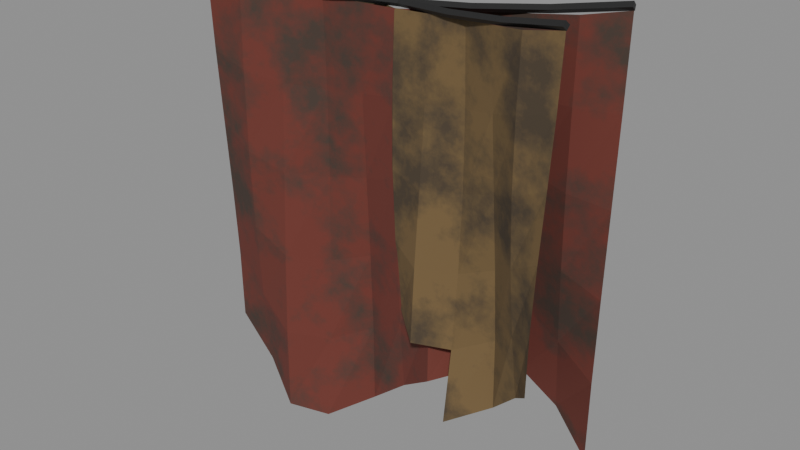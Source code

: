 # Source: cloth_divider.blend  (saved by Blender 5.2.45; exported with 4.5.12 LTS)
import bpy
from mathutils import Matrix  # noqa: F401  (used for matrix-valued properties, if any)

bpy.ops.wm.read_factory_settings(use_empty=True)
scene = bpy.context.scene
scene.name = 'Scene'

# ---- collections
col_coll_clothdivider_red = bpy.data.collections.new('Coll_ClothDivider_Red'); scene.collection.children.link(col_coll_clothdivider_red)
col_coll_clothdivider_ochre = bpy.data.collections.new('Coll_ClothDivider_Ochre'); scene.collection.children.link(col_coll_clothdivider_ochre)

# ---- materials (node trees are filled in below, after node groups)
mat_mat_sattower_int_clothred = bpy.data.materials.new('MAT_SatTower_Int_ClothRed')
mat_mat_sattower_int_clothred.diffuse_color = (0.15, 0.035, 0.025, 1.0)
mat_mat_sattower_int_clothochre = bpy.data.materials.new('MAT_SatTower_Int_ClothOchre')
mat_mat_sattower_int_clothochre.diffuse_color = (0.17, 0.11, 0.045, 1.0)
mat_mat_sattower_int_cable = bpy.data.materials.new('MAT_SatTower_Int_Cable')
mat_mat_sattower_int_cable.diffuse_color = (0.015, 0.015, 0.015, 1.0)

# ---- material node trees
mat_mat_sattower_int_clothred.use_nodes = True; mat_mat_sattower_int_clothred.node_tree.nodes.clear()
_N = mat_mat_sattower_int_clothred.node_tree.nodes; _L = mat_mat_sattower_int_clothred.node_tree.links
n0 = _N.new('ShaderNodeBsdfPrincipled'); n0.name = 'Principled BSDF'; n0.location = (-200, 100)
n0.inputs[2].default_value = 0.95
n0.inputs[10].default_value = 0.005
n1 = _N.new('ShaderNodeOutputMaterial'); n1.name = 'Material Output'; n1.location = (200, 100)
n2 = _N.new('ShaderNodeTexCoord'); n2.name = 'Texture Coordinate'; n2.location = (-900, 0)
n3 = _N.new('ShaderNodeTexNoise'); n3.name = 'Noise Texture'; n3.location = (-700, 0)
n3.width = 160
n3.inputs[2].default_value = 1.4
n3.inputs[3].default_value = 6.0
n3.inputs[4].default_value = 0.65
n4 = _N.new('ShaderNodeValToRGB'); n4.name = 'Color Ramp'; n4.location = (-450, 0)
while len(n4.color_ramp.elements) > 1: n4.color_ramp.elements.remove(n4.color_ramp.elements[-1])
n4.color_ramp.elements[0].position = 0.45; n4.color_ramp.elements[0].color = (0.15, 0.035, 0.025, 1.0)
_e = n4.color_ramp.elements.new(0.62); _e.color = (0.06, 0.04, 0.03, 1.0)
_L.new(n0.outputs[0], n1.inputs[0])
_L.new(n2.outputs[3], n3.inputs[0])
_L.new(n3.outputs[0], n4.inputs[0])
_L.new(n4.outputs[0], n0.inputs[0])
n1.is_active_output = True
mat_mat_sattower_int_clothochre.use_nodes = True; mat_mat_sattower_int_clothochre.node_tree.nodes.clear()
_N = mat_mat_sattower_int_clothochre.node_tree.nodes; _L = mat_mat_sattower_int_clothochre.node_tree.links
n0 = _N.new('ShaderNodeBsdfPrincipled'); n0.name = 'Principled BSDF'; n0.location = (-200, 100)
n0.inputs[2].default_value = 0.95
n0.inputs[10].default_value = 0.005
n1 = _N.new('ShaderNodeOutputMaterial'); n1.name = 'Material Output'; n1.location = (200, 100)
n2 = _N.new('ShaderNodeTexCoord'); n2.name = 'Texture Coordinate'; n2.location = (-900, 0)
n3 = _N.new('ShaderNodeTexNoise'); n3.name = 'Noise Texture'; n3.location = (-700, 0)
n3.width = 160
n3.inputs[2].default_value = 1.4
n3.inputs[3].default_value = 6.0
n3.inputs[4].default_value = 0.65
n4 = _N.new('ShaderNodeValToRGB'); n4.name = 'Color Ramp'; n4.location = (-450, 0)
while len(n4.color_ramp.elements) > 1: n4.color_ramp.elements.remove(n4.color_ramp.elements[-1])
n4.color_ramp.elements[0].position = 0.45; n4.color_ramp.elements[0].color = (0.17, 0.11, 0.045, 1.0)
_e = n4.color_ramp.elements.new(0.62); _e.color = (0.07, 0.05, 0.03, 1.0)
_L.new(n0.outputs[0], n1.inputs[0])
_L.new(n2.outputs[3], n3.inputs[0])
_L.new(n3.outputs[0], n4.inputs[0])
_L.new(n4.outputs[0], n0.inputs[0])
n1.is_active_output = True
mat_mat_sattower_int_cable.use_nodes = True; mat_mat_sattower_int_cable.node_tree.nodes.clear()
_N = mat_mat_sattower_int_cable.node_tree.nodes; _L = mat_mat_sattower_int_cable.node_tree.links
n0 = _N.new('ShaderNodeBsdfPrincipled'); n0.name = 'Principled BSDF'; n0.location = (-200, 100)
n0.inputs[0].default_value = (0.015, 0.015, 0.015, 1.0)
n0.inputs[10].default_value = 0.005
n1 = _N.new('ShaderNodeOutputMaterial'); n1.name = 'Material Output'; n1.location = (200, 100)
_L.new(n0.outputs[0], n1.inputs[0])
n1.is_active_output = True

# ---- meshes
me_mesh_clothdivider_red = bpy.data.meshes.new('Mesh_ClothDivider_Red')
me_mesh_clothdivider_red.from_pydata([(-2.746, -0.5463, 6.75), (-3.051, -0.6558, 6.692), (-3.374, -0.6711, 6.643), (-3.697, -0.6865, 6.604), (-4.002, -0.796, 6.575), (-4.306, -0.9055, 6.555), (-4.629, -0.9208, 6.545), (-4.953, -0.9362, 6.544), (-5.257, -1.046, 6.553), (-5.561, -1.155, 6.572), (-5.885, -1.171, 6.6), (-2.741, -0.5738, 6.094), (-3.047, -0.6737, 6.091), (-3.379, -0.6436, 6.087), (-3.701, -0.6685, 6.059), (-3.996, -0.8235, 6.004), (-4.303, -0.9234, 5.932), (-4.635, -0.8933, 5.868), (-4.956, -0.9182, 5.839), (-5.252, -1.073, 5.856), (-5.558, -1.173, 5.917), (-5.89, -1.143, 6.001), (-2.733, -0.6138, 5.437), (-3.047, -0.6743, 5.491), (-3.387, -0.6036, 5.53), (-3.701, -0.6679, 5.515), (-3.988, -0.8635, 5.432), (-4.302, -0.924, 5.308), (-4.643, -0.8533, 5.192), (-4.956, -0.9177, 5.133), (-5.244, -1.113, 5.159), (-5.558, -1.174, 5.262), (-5.898, -1.103, 5.402), (-2.724, -0.6559, 4.781), (-3.052, -0.6513, 4.89), (-3.396, -0.5614, 4.974), (-3.696, -0.6909, 4.97), (-3.98, -0.9057, 4.861), (-4.307, -0.901, 4.685), (-4.651, -0.8111, 4.516), (-4.952, -0.9406, 4.427), (-5.235, -1.155, 4.462), (-5.562, -1.151, 4.606), (-5.907, -1.061, 4.802), (-2.718, -0.6874, 4.124), (-3.061, -0.6046, 4.29), (-3.402, -0.5299, 4.418), (-3.687, -0.7377, 4.425), (-3.974, -0.9371, 4.29), (-4.316, -0.8543, 4.062), (-4.657, -0.7797, 3.839), (-4.942, -0.9874, 3.722), (-5.229, -1.187, 3.764), (-5.572, -1.104, 3.951), (-5.913, -1.029, 4.203), (-2.716, -0.6961, 3.468), (-3.074, -0.5401, 3.689), (-3.404, -0.5213, 3.861), (-3.674, -0.8021, 3.88), (-3.972, -0.9458, 3.719), (-4.329, -0.7898, 3.439), (-4.659, -0.771, 3.163), (-4.93, -1.052, 3.016), (-5.227, -1.196, 3.067), (-5.584, -1.04, 3.296), (-5.915, -1.021, 3.604), (-2.74, -0.5757, 6.78), (-2.751, -0.5472, 6.81), (-2.752, -0.5168, 6.78), (-2.741, -0.5453, 6.75), (-3.263, -0.6797, 6.688), (-3.274, -0.6512, 6.718), (-3.275, -0.6209, 6.688), (-3.265, -0.6495, 6.659), (-3.787, -0.7838, 6.623), (-3.795, -0.7549, 6.653), (-3.798, -0.7249, 6.623), (-3.79, -0.7538, 6.593), (-4.31, -0.8878, 6.585), (-4.317, -0.8587, 6.615), (-4.321, -0.829, 6.585), (-4.314, -0.8581, 6.555), (-4.833, -0.9919, 6.573), (-4.838, -0.9624, 6.603), (-4.844, -0.933, 6.573), (-4.839, -0.9625, 6.543), (-5.356, -1.096, 6.588), (-5.36, -1.066, 6.618), (-5.367, -1.037, 6.588), (-5.363, -1.067, 6.558), (-5.879, -1.2, 6.63), (-5.882, -1.17, 6.66), (-5.891, -1.141, 6.63), (-5.887, -1.171, 6.6)], [], [(0, 1, 12, 11), (1, 2, 13, 12), (2, 3, 14, 13), (3, 4, 15, 14), (4, 5, 16, 15), (5, 6, 17, 16), (6, 7, 18, 17), (7, 8, 19, 18), (8, 9, 20, 19), (9, 10, 21, 20), (11, 12, 23, 22), (12, 13, 24, 23), (13, 14, 25, 24), (14, 15, 26, 25), (15, 16, 27, 26), (16, 17, 28, 27), (17, 18, 29, 28), (18, 19, 30, 29), (19, 20, 31, 30), (20, 21, 32, 31), (22, 23, 34, 33), (23, 24, 35, 34), (24, 25, 36, 35), (25, 26, 37, 36), (26, 27, 38, 37), (27, 28, 39, 38), (28, 29, 40, 39), (29, 30, 41, 40), (30, 31, 42, 41), (31, 32, 43, 42), (33, 34, 45, 44), (34, 35, 46, 45), (35, 36, 47, 46), (36, 37, 48, 47), (37, 38, 49, 48), (38, 39, 50, 49), (39, 40, 51, 50), (40, 41, 52, 51), (41, 42, 53, 52), (42, 43, 54, 53), (44, 45, 56, 55), (45, 46, 57, 56), (46, 47, 58, 57), (47, 48, 59, 58), (48, 49, 60, 59), (49, 50, 61, 60), (50, 51, 62, 61), (51, 52, 63, 62), (52, 53, 64, 63), (53, 54, 65, 64), (66, 67, 71, 70), (67, 68, 72, 71), (68, 69, 73, 72), (69, 66, 70, 73), (70, 71, 75, 74), (71, 72, 76, 75), (72, 73, 77, 76), (73, 70, 74, 77), (74, 75, 79, 78), (75, 76, 80, 79), (76, 77, 81, 80), (77, 74, 78, 81), (78, 79, 83, 82), (79, 80, 84, 83), (80, 81, 85, 84), (81, 78, 82, 85), (82, 83, 87, 86), (83, 84, 88, 87), (84, 85, 89, 88), (85, 82, 86, 89), (86, 87, 91, 90), (87, 88, 92, 91), (88, 89, 93, 92), (89, 86, 90, 93), (66, 67, 68, 69), (90, 91, 92, 93)])
me_mesh_clothdivider_red.polygons.foreach_set('material_index', [0, 0, 0, 0, 0, 0, 0, 0, 0, 0, 0, 0, 0, 0, 0, 0, 0, 0, 0, 0, 0, 0, 0, 0, 0, 0, 0, 0, 0, 0, 0, 0, 0, 0, 0, 0, 0, 0, 0, 0, 0, 0, 0, 0, 0, 0, 0, 0, 0, 0, 2, 2, 2, 2, 2, 2, 2, 2, 2, 2, 2, 2, 2, 2, 2, 2, 2, 2, 2, 2, 2, 2, 2, 2, 2, 2])
me_mesh_clothdivider_red.materials.append(mat_mat_sattower_int_clothred)
me_mesh_clothdivider_red.materials.append(mat_mat_sattower_int_clothochre)
me_mesh_clothdivider_red.materials.append(mat_mat_sattower_int_cable)
me_mesh_clothdivider_red.update()
me_mesh_clothdivider_ochre = bpy.data.meshes.new('Mesh_ClothDivider_Ochre')
me_mesh_clothdivider_ochre.from_pydata([(-2.942, 0.5853, 6.75), (-3.246, 0.5967, 6.692), (-3.531, 0.7023, 6.643), (-3.816, 0.8079, 6.604), (-4.119, 0.8194, 6.575), (-4.423, 0.8308, 6.555), (-4.708, 0.9364, 6.545), (-4.993, 1.042, 6.544), (-5.296, 1.053, 6.553), (-5.6, 1.065, 6.572), (-5.885, 1.171, 6.6), (-2.948, 0.5578, 6.254), (-3.25, 0.5788, 6.154), (-3.525, 0.7298, 6.056), (-3.812, 0.8259, 5.985), (-4.125, 0.7919, 5.955), (-4.426, 0.8129, 5.966), (-4.702, 0.9639, 6.004), (-4.989, 1.06, 6.047), (-5.302, 1.026, 6.073), (-5.603, 1.047, 6.075), (-5.879, 1.198, 6.061), (-2.956, 0.5177, 5.758), (-3.25, 0.5782, 5.616), (-3.517, 0.7699, 5.47), (-3.812, 0.8265, 5.366), (-4.133, 0.7518, 5.335), (-4.427, 0.8123, 5.377), (-4.694, 1.004, 5.464), (-4.989, 1.061, 5.55), (-5.31, 0.9859, 5.593), (-5.604, 1.046, 5.579), (-5.871, 1.238, 5.522), (-2.964, 0.4756, 5.263), (-3.245, 0.6012, 5.078), (-3.509, 0.812, 4.883), (-3.817, 0.8035, 4.747), (-4.141, 0.7097, 4.715), (-4.422, 0.8353, 4.788), (-4.686, 1.046, 4.924), (-4.994, 1.038, 5.052), (-5.318, 0.9438, 5.113), (-5.599, 1.069, 5.082), (-5.863, 1.28, 4.982), (-2.97, 0.4441, 4.767), (-3.236, 0.6479, 4.54), (-3.503, 0.8435, 4.296), (-3.826, 0.7567, 4.127), (-4.147, 0.6782, 4.095), (-4.413, 0.882, 4.2), (-4.68, 1.078, 4.383), (-5.003, 0.9908, 4.555), (-5.324, 0.9123, 4.633), (-5.59, 1.116, 4.586), (-5.857, 1.312, 4.443), (-2.972, 0.4354, 4.271), (-3.223, 0.7124, 4.002), (-3.501, 0.8522, 3.709), (-3.839, 0.6923, 3.508), (-4.4, 0.9465, 3.611), (-4.678, 1.086, 3.843), (-5.016, 0.9264, 4.058), (-5.326, 0.9037, 4.153), (-5.577, 1.181, 4.089), (-5.855, 1.32, 3.904), (-2.948, 0.5558, 6.78), (-2.948, 0.5863, 6.81), (-2.937, 0.6147, 6.78), (-2.937, 0.5842, 6.75), (-3.439, 0.6534, 6.688), (-3.437, 0.6837, 6.718), (-3.427, 0.7122, 6.688), (-3.428, 0.6819, 6.659), (-3.929, 0.7509, 6.623), (-3.926, 0.781, 6.653), (-3.917, 0.8098, 6.623), (-3.92, 0.7798, 6.593), (-4.419, 0.8485, 6.585), (-4.415, 0.8782, 6.615), (-4.408, 0.9073, 6.585), (-4.412, 0.8776, 6.555), (-4.91, 0.946, 6.573), (-4.904, 0.9754, 6.603), (-4.898, 1.005, 6.573), (-4.904, 0.9755, 6.543), (-5.4, 1.044, 6.588), (-5.393, 1.073, 6.618), (-5.388, 1.102, 6.588), (-5.396, 1.073, 6.558), (-5.891, 1.141, 6.63), (-5.882, 1.17, 6.66), (-5.879, 1.2, 6.63), (-5.887, 1.171, 6.6)], [], [(0, 1, 12, 11), (1, 2, 13, 12), (2, 3, 14, 13), (3, 4, 15, 14), (4, 5, 16, 15), (5, 6, 17, 16), (6, 7, 18, 17), (7, 8, 19, 18), (8, 9, 20, 19), (9, 10, 21, 20), (11, 12, 23, 22), (12, 13, 24, 23), (13, 14, 25, 24), (14, 15, 26, 25), (15, 16, 27, 26), (16, 17, 28, 27), (17, 18, 29, 28), (18, 19, 30, 29), (19, 20, 31, 30), (20, 21, 32, 31), (22, 23, 34, 33), (23, 24, 35, 34), (24, 25, 36, 35), (25, 26, 37, 36), (26, 27, 38, 37), (27, 28, 39, 38), (28, 29, 40, 39), (29, 30, 41, 40), (30, 31, 42, 41), (31, 32, 43, 42), (33, 34, 45, 44), (34, 35, 46, 45), (35, 36, 47, 46), (36, 37, 48, 47), (37, 38, 49, 48), (38, 39, 50, 49), (39, 40, 51, 50), (40, 41, 52, 51), (41, 42, 53, 52), (42, 43, 54, 53), (44, 45, 56, 55), (45, 46, 57, 56), (46, 47, 58, 57), (49, 50, 60, 59), (50, 51, 61, 60), (51, 52, 62, 61), (52, 53, 63, 62), (53, 54, 64, 63), (65, 66, 70, 69), (66, 67, 71, 70), (67, 68, 72, 71), (68, 65, 69, 72), (69, 70, 74, 73), (70, 71, 75, 74), (71, 72, 76, 75), (72, 69, 73, 76), (73, 74, 78, 77), (74, 75, 79, 78), (75, 76, 80, 79), (76, 73, 77, 80), (77, 78, 82, 81), (78, 79, 83, 82), (79, 80, 84, 83), (80, 77, 81, 84), (81, 82, 86, 85), (82, 83, 87, 86), (83, 84, 88, 87), (84, 81, 85, 88), (85, 86, 90, 89), (86, 87, 91, 90), (87, 88, 92, 91), (88, 85, 89, 92), (65, 66, 67, 68), (89, 90, 91, 92)])
me_mesh_clothdivider_ochre.polygons.foreach_set('material_index', [1, 1, 1, 1, 1, 1, 1, 1, 1, 1, 1, 1, 1, 1, 1, 1, 1, 1, 1, 1, 1, 1, 1, 1, 1, 1, 1, 1, 1, 1, 1, 1, 1, 1, 1, 1, 1, 1, 1, 1, 1, 1, 1, 1, 1, 1, 1, 1, 2, 2, 2, 2, 2, 2, 2, 2, 2, 2, 2, 2, 2, 2, 2, 2, 2, 2, 2, 2, 2, 2, 2, 2, 2, 2])
me_mesh_clothdivider_ochre.materials.append(mat_mat_sattower_int_clothred)
me_mesh_clothdivider_ochre.materials.append(mat_mat_sattower_int_clothochre)
me_mesh_clothdivider_ochre.materials.append(mat_mat_sattower_int_cable)
me_mesh_clothdivider_ochre.update()

# ---- objects
ob_mesh_clothdivider_red = bpy.data.objects.new('Mesh_ClothDivider_Red', me_mesh_clothdivider_red)
ob_mesh_clothdivider_ochre = bpy.data.objects.new('Mesh_ClothDivider_Ochre', me_mesh_clothdivider_ochre)

# ---- transforms, parenting, visibility, modifiers, constraints
ob_mesh_clothdivider_red.location = (4.315, 0.8584, -6.81)
ob_mesh_clothdivider_ochre.location = (4.414, -0.8779, -6.81)

# ---- collection membership
col_coll_clothdivider_red.objects.link(ob_mesh_clothdivider_red)
col_coll_clothdivider_ochre.objects.link(ob_mesh_clothdivider_ochre)

# ---- scene / render settings (as saved in the file)
scene.frame_start = 1; scene.frame_end = 250; scene.frame_set(1)
scene.render.engine = 'BLENDER_EEVEE_NEXT'
scene.render.bake_bias = 0.0
scene.render.bake_samples = 0
scene.render.compositor_device = 'GPU'
scene.eevee.use_volume_custom_range = False
scene.eevee.fast_gi_thickness_near = 0.1
scene.eevee.fast_gi_thickness_far = 0.0
scene.eevee.ray_tracing_options.screen_trace_thickness = 0.1
bpy.context.view_layer.update()

# ---- added for rendering (the .blend has no active camera and no usable light): camera, sun + grey world if the file has none
cam_auto = bpy.data.cameras.new('AutoCamera')
cam_auto.lens = 50.0
cam_auto.sensor_width = 36.0
cam_auto.clip_end = 1000.0
ob_auto_camera = bpy.data.objects.new('AutoCamera', cam_auto)
scene.collection.objects.link(ob_auto_camera)
ob_auto_camera.location = (4.66298, -5.59558, 1.83375)
ob_auto_camera.rotation_euler = (1.09748, -7.21219e-08, 0.694738)
scene.camera = ob_auto_camera
light_auto_sun = bpy.data.lights.new('AutoSun', 'SUN')
light_auto_sun.energy = 3.0
light_auto_sun.angle = 0.0523599
ob_auto_sun = bpy.data.objects.new('AutoSun', light_auto_sun)
scene.collection.objects.link(ob_auto_sun)
ob_auto_sun.rotation_euler = (0.872665, 0.174533, 0.523599)
if scene.world is None:
    world_auto = bpy.data.worlds.new('AutoWorld')
    world_auto.color = (0.3, 0.3, 0.3)
    scene.world = world_auto
bpy.context.view_layer.update()
